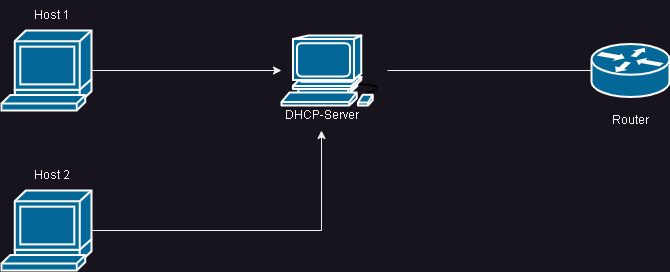

The diagram above was exported from draw.io. Its source (the exported page's mxGraphModel, read from the mxfile embedded in the PNG):
<mxGraphModel dx="1154" dy="521" grid="1" gridSize="10" guides="1" tooltips="1" connect="1" arrows="1" fold="1" page="1" pageScale="1" pageWidth="827" pageHeight="1169" background="none" math="0" shadow="0">
  <root>
    <mxCell id="0" />
    <mxCell id="1" parent="0" />
    <mxCell id="8H_wvWlRN94o7MlyfQas-2261" value="" style="shape=mxgraph.cisco.computers_and_peripherals.workstation;sketch=0;html=1;pointerEvents=1;dashed=0;fillColor=#036897;strokeColor=#ffffff;strokeWidth=2;verticalLabelPosition=bottom;verticalAlign=top;align=center;outlineConnect=0;" vertex="1" parent="1">
      <mxGeometry x="400" y="85" width="106" height="70" as="geometry" />
    </mxCell>
    <mxCell id="8H_wvWlRN94o7MlyfQas-2262" value="" style="shape=mxgraph.cisco.computers_and_peripherals.terminal;sketch=0;html=1;pointerEvents=1;dashed=0;fillColor=#036897;strokeColor=#ffffff;strokeWidth=2;verticalLabelPosition=bottom;verticalAlign=top;align=center;outlineConnect=0;" vertex="1" parent="1">
      <mxGeometry x="120" y="80" width="90" height="80" as="geometry" />
    </mxCell>
    <mxCell id="8H_wvWlRN94o7MlyfQas-2263" value="" style="shape=mxgraph.cisco.computers_and_peripherals.terminal;sketch=0;html=1;pointerEvents=1;dashed=0;fillColor=#036897;strokeColor=#ffffff;strokeWidth=2;verticalLabelPosition=bottom;verticalAlign=top;align=center;outlineConnect=0;" vertex="1" parent="1">
      <mxGeometry x="120" y="240" width="90" height="80" as="geometry" />
    </mxCell>
    <mxCell id="8H_wvWlRN94o7MlyfQas-2264" value="Host 1" style="text;html=1;align=center;verticalAlign=middle;resizable=0;points=[];autosize=1;strokeColor=none;fillColor=none;" vertex="1" parent="1">
      <mxGeometry x="140" y="50" width="60" height="30" as="geometry" />
    </mxCell>
    <mxCell id="8H_wvWlRN94o7MlyfQas-2265" value="Host 2" style="text;html=1;align=center;verticalAlign=middle;resizable=0;points=[];autosize=1;strokeColor=none;fillColor=none;" vertex="1" parent="1">
      <mxGeometry x="140" y="210" width="60" height="30" as="geometry" />
    </mxCell>
    <mxCell id="8H_wvWlRN94o7MlyfQas-2266" value="" style="shape=mxgraph.cisco.routers.router;sketch=0;html=1;pointerEvents=1;dashed=0;fillColor=#036897;strokeColor=#ffffff;strokeWidth=2;verticalLabelPosition=bottom;verticalAlign=top;align=center;outlineConnect=0;" vertex="1" parent="1">
      <mxGeometry x="710" y="93.5" width="78" height="53" as="geometry" />
    </mxCell>
    <mxCell id="8H_wvWlRN94o7MlyfQas-2271" value="" style="endArrow=none;html=1;rounded=0;entryX=0;entryY=0.5;entryDx=0;entryDy=0;entryPerimeter=0;" edge="1" parent="1" source="8H_wvWlRN94o7MlyfQas-2261" target="8H_wvWlRN94o7MlyfQas-2266">
      <mxGeometry width="50" height="50" relative="1" as="geometry">
        <mxPoint x="580" y="240" as="sourcePoint" />
        <mxPoint x="630" y="190" as="targetPoint" />
      </mxGeometry>
    </mxCell>
    <mxCell id="8H_wvWlRN94o7MlyfQas-2274" value="DHCP-Server" style="text;html=1;align=center;verticalAlign=middle;resizable=0;points=[];autosize=1;strokeColor=none;fillColor=none;" vertex="1" parent="1">
      <mxGeometry x="390" y="150" width="100" height="30" as="geometry" />
    </mxCell>
    <mxCell id="8H_wvWlRN94o7MlyfQas-2277" value="" style="endArrow=classic;html=1;rounded=0;exitX=1;exitY=0.5;exitDx=0;exitDy=0;exitPerimeter=0;" edge="1" parent="1" source="8H_wvWlRN94o7MlyfQas-2263" target="8H_wvWlRN94o7MlyfQas-2274">
      <mxGeometry width="50" height="50" relative="1" as="geometry">
        <mxPoint x="580" y="240" as="sourcePoint" />
        <mxPoint x="630" y="190" as="targetPoint" />
        <Array as="points">
          <mxPoint x="440" y="280" />
        </Array>
      </mxGeometry>
    </mxCell>
    <mxCell id="8H_wvWlRN94o7MlyfQas-2278" value="" style="endArrow=classic;html=1;rounded=0;exitX=1;exitY=0.5;exitDx=0;exitDy=0;exitPerimeter=0;" edge="1" parent="1" source="8H_wvWlRN94o7MlyfQas-2262" target="8H_wvWlRN94o7MlyfQas-2261">
      <mxGeometry width="50" height="50" relative="1" as="geometry">
        <mxPoint x="580" y="240" as="sourcePoint" />
        <mxPoint x="630" y="190" as="targetPoint" />
      </mxGeometry>
    </mxCell>
    <mxCell id="8H_wvWlRN94o7MlyfQas-2279" value="Router" style="text;html=1;align=center;verticalAlign=middle;resizable=0;points=[];autosize=1;strokeColor=none;fillColor=none;" vertex="1" parent="1">
      <mxGeometry x="719" y="155" width="60" height="30" as="geometry" />
    </mxCell>
  </root>
</mxGraphModel>